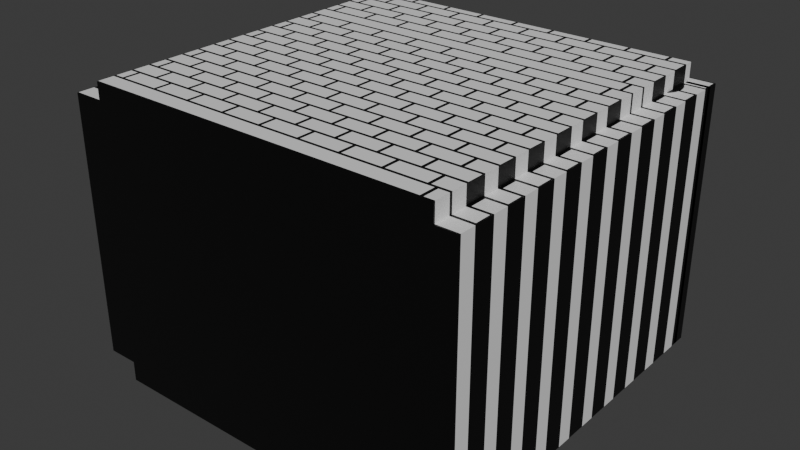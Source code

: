 # Source: room.blend  (saved by Blender 4.1.24; exported with 4.5.12 LTS)
import bpy
from mathutils import Matrix  # noqa: F401  (used for matrix-valued properties, if any)

bpy.ops.wm.read_factory_settings(use_empty=True)
scene = bpy.context.scene
scene.name = 'Scene'

# ---- collections
col_collection = bpy.data.collections.new('Collection'); scene.collection.children.link(col_collection)

# ---- materials (node trees are filled in below, after node groups)
mat_material_001 = bpy.data.materials.new('Material.001')
mat_material_001.use_transparent_shadow = False
mat_material_002 = bpy.data.materials.new('Material.002')
mat_material_002.use_transparent_shadow = False

# ---- material node trees
mat_material_001.use_nodes = True; mat_material_001.node_tree.nodes.clear()
_N = mat_material_001.node_tree.nodes; _L = mat_material_001.node_tree.links
n0 = _N.new('ShaderNodeBsdfPrincipled'); n0.name = 'Principled BSDF'; n0.location = (10, 300)
n1 = _N.new('ShaderNodeOutputMaterial'); n1.name = 'Material Output'; n1.location = (300, 300)
n2 = _N.new('ShaderNodeTexBrick'); n2.name = 'Brick Texture'; n2.location = (-206, 283)
n2.squash_frequency = 14
n2.squash = 18.4
n2.inputs[7].default_value = -1.0
_L.new(n0.outputs[0], n1.inputs[0])
_L.new(n2.outputs[0], n0.inputs[0])
n1.is_active_output = True
mat_material_002.use_nodes = True; mat_material_002.node_tree.nodes.clear()
_N = mat_material_002.node_tree.nodes; _L = mat_material_002.node_tree.links
n0 = _N.new('ShaderNodeBsdfPrincipled'); n0.name = 'Principled BSDF'; n0.location = (10, 300)
n0.inputs[0].default_value = (0.0, 0.0, 0.0, 1.0)
n1 = _N.new('ShaderNodeOutputMaterial'); n1.name = 'Material Output'; n1.location = (300, 300)
_L.new(n0.outputs[0], n1.inputs[0])
n1.is_active_output = True

# ---- world
world_world = bpy.data.worlds.new('World'); scene.world = world_world
world_world.use_nodes = True; world_world.node_tree.nodes.clear()
_N = world_world.node_tree.nodes; _L = world_world.node_tree.links
n0 = _N.new('ShaderNodeOutputWorld'); n0.name = 'World Output'; n0.location = (300, 300)
n1 = _N.new('ShaderNodeBackground'); n1.name = 'Background'; n1.location = (10, 300)
n1.inputs[0].default_value = (0.05088, 0.05088, 0.05088, 1.0)
_L.new(n1.outputs[0], n0.inputs[0])
n0.is_active_output = True
world_world.color = (0.05088, 0.05088, 0.05088)
world_world.use_sun_shadow = False
world_world.sun_shadow_jitter_overblur = 0.0

# ---- meshes
me_cube_001 = bpy.data.meshes.new('Cube.001')
me_cube_001.from_pydata([(-0.9798, -10.41, -8.378), (-0.9798, -10.41, 8.378), (-0.9798, 10.41, -8.378), (-0.9798, 10.41, 8.378), (0.9798, -10.41, -8.378), (0.9798, -10.41, 8.378), (0.9798, 10.41, -8.378), (0.9798, 10.41, 8.378), (-0.9798, -12.26, -8.378), (-0.9798, -12.26, 8.378), (0.9798, -12.26, 8.378), (0.9798, -12.26, -8.378), (23.73, -10.41, 8.378), (23.73, -10.41, -8.378), (23.73, -12.26, 8.378), (23.73, -12.26, -8.378), (0.9798, -12.26, -9.672), (0.9798, -10.41, -9.672), (23.73, -12.26, -9.672), (23.73, -10.41, -9.672), (23.73, 10.67, -8.378), (0.9798, 10.67, -8.378), (23.73, 10.67, -9.672), (0.9798, 10.67, -9.672), (25.1, -10.41, 8.378), (25.1, -10.41, -8.378), (25.1, -12.26, 8.378), (25.1, -12.26, -8.378), (23.73, 10.7, 8.378), (23.73, 10.7, -8.378), (25.1, 10.7, 8.378), (25.1, 10.7, -8.378), (-0.9798, 11.36, 8.378), (-0.9798, 11.36, -8.378), (0.9798, 11.36, -8.378), (0.9798, 11.36, 8.378), (25.1, 10.41, 8.378), (25.1, 10.41, -8.378), (25.1, 11.36, 8.378), (25.1, 11.36, -8.378), (0.9798, -12.26, 9.48), (0.9798, -10.41, 9.48), (23.73, -12.26, 9.48), (23.73, -10.41, 9.48), (0.9798, 10.83, 8.378), (23.73, 10.83, 8.378), (0.9798, 10.83, 9.48), (23.73, 10.83, 9.48)], [], [(0, 1, 3, 2), (6, 2, 33, 34), (6, 7, 5, 4), (5, 1, 9, 10), (2, 6, 4, 0), (7, 3, 1, 5), (11, 10, 9, 8), (10, 11, 15, 14), (1, 0, 8, 9), (0, 4, 11, 8), (12, 14, 26, 24), (4, 5, 12, 13), (15, 11, 16, 18), (5, 10, 40, 41), (16, 17, 19, 18), (11, 4, 17, 16), (13, 19, 22, 20), (13, 15, 18, 19), (21, 20, 22, 23), (19, 17, 23, 22), (4, 13, 20, 21), (17, 4, 21, 23), (25, 24, 26, 27), (24, 25, 31, 30), (15, 13, 25, 27), (14, 15, 27, 26), (29, 28, 30, 31), (13, 12, 28, 29), (12, 24, 30, 28), (25, 13, 29, 31), (33, 32, 35, 34), (3, 7, 35, 32), (2, 3, 32, 33), (35, 7, 36, 38), (36, 37, 39, 38), (6, 34, 39, 37), (34, 35, 38, 39), (7, 6, 37, 36), (41, 40, 42, 43), (12, 5, 44, 45), (14, 12, 43, 42), (10, 14, 42, 40), (45, 44, 46, 47), (5, 41, 46, 44), (41, 43, 47, 46), (43, 12, 45, 47)])
_uv = me_cube_001.uv_layers.new(name='UVMap')
_uv.uv.foreach_set('vector', [0.375, 0.0, 0.625, 0.0, 0.625, 0.25, 0.375, 0.25, 0.375, 0.5, 0.125, 0.5, 0.125, 0.5, 0.375, 0.5, 0.375, 0.5, 0.625, 0.5, 0.625, 0.75, 0.375, 0.75, 0.625, 0.75, 0.875, 0.75, 0.875, 0.75, 0.625, 0.75, 0.125, 0.5, 0.375, 0.5, 0.375, 0.75, 0.125, 0.75, 0.625, 0.5, 0.875, 0.5, 0.875, 0.75, 0.625, 0.75, 0.375, 0.75, 0.625, 0.75, 0.625, 1.0, 0.375, 1.0, 0.625, 0.75, 0.375, 0.75, 0.375, 0.75, 0.625, 0.75, 0.625, 0.0, 0.375, 0.0, 0.375, 0.0, 0.625, 0.0, 0.125, 0.75, 0.375, 0.75, 0.375, 0.75, 0.125, 0.75, 0.625, 0.75, 0.625, 0.75, 0.625, 0.75, 0.625, 0.75, 0.375, 0.75, 0.625, 0.75, 0.625, 0.75, 0.375, 0.75, 0.375, 0.75, 0.375, 0.75, 0.375, 0.75, 0.375, 0.75, 0.625, 0.75, 0.625, 0.75, 0.625, 0.75, 0.625, 0.75, 0.375, 0.75, 0.375, 0.75, 0.375, 0.75, 0.375, 0.75, 0.375, 0.75, 0.375, 0.75, 0.375, 0.75, 0.375, 0.75, 0.375, 0.75, 0.375, 0.75, 0.375, 0.75, 0.375, 0.75, 0.375, 0.75, 0.375, 0.75, 0.375, 0.75, 0.375, 0.75, 0.375, 0.75, 0.375, 0.75, 0.375, 0.75, 0.375, 0.75, 0.375, 0.75, 0.375, 0.75, 0.375, 0.75, 0.375, 0.75, 0.375, 0.75, 0.375, 0.75, 0.375, 0.75, 0.375, 0.75, 0.375, 0.75, 0.375, 0.75, 0.375, 0.75, 0.375, 0.75, 0.375, 0.75, 0.625, 0.75, 0.625, 0.75, 0.375, 0.75, 0.625, 0.75, 0.375, 0.75, 0.375, 0.75, 0.625, 0.75, 0.375, 0.75, 0.375, 0.75, 0.375, 0.75, 0.375, 0.75, 0.625, 0.75, 0.375, 0.75, 0.375, 0.75, 0.625, 0.75, 0.375, 0.75, 0.625, 0.75, 0.625, 0.75, 0.375, 0.75, 0.375, 0.75, 0.625, 0.75, 0.625, 0.75, 0.375, 0.75, 0.625, 0.75, 0.625, 0.75, 0.625, 0.75, 0.625, 0.75, 0.375, 0.75, 0.375, 0.75, 0.375, 0.75, 0.375, 0.75, 0.375, 0.25, 0.625, 0.25, 0.625, 0.5, 0.375, 0.5, 0.875, 0.5, 0.625, 0.5, 0.625, 0.5, 0.875, 0.5, 0.375, 0.25, 0.625, 0.25, 0.625, 0.25, 0.375, 0.25, 0.625, 0.5, 0.625, 0.5, 0.625, 0.5, 0.625, 0.5, 0.625, 0.5, 0.375, 0.5, 0.375, 0.5, 0.625, 0.5, 0.375, 0.5, 0.375, 0.5, 0.375, 0.5, 0.375, 0.5, 0.375, 0.5, 0.625, 0.5, 0.625, 0.5, 0.375, 0.5, 0.625, 0.5, 0.375, 0.5, 0.375, 0.5, 0.625, 0.5, 0.625, 0.75, 0.625, 0.75, 0.625, 0.75, 0.625, 0.75, 0.625, 0.75, 0.625, 0.75, 0.625, 0.75, 0.625, 0.75, 0.625, 0.75, 0.625, 0.75, 0.625, 0.75, 0.625, 0.75, 0.625, 0.75, 0.625, 0.75, 0.625, 0.75, 0.625, 0.75, 0.625, 0.75, 0.625, 0.75, 0.625, 0.75, 0.625, 0.75, 0.625, 0.75, 0.625, 0.75, 0.625, 0.75, 0.625, 0.75, 0.625, 0.75, 0.625, 0.75, 0.625, 0.75, 0.625, 0.75, 0.625, 0.75, 0.625, 0.75, 0.625, 0.75, 0.625, 0.75])
me_cube_001.materials.append(mat_material_001)
me_cube_001.update()
me_cylinder_002 = bpy.data.meshes.new('Cylinder.002')
me_cylinder_002.from_pydata([(0.0, 1.0, -1.0), (0.0, 1.0, 15.12), (0.1951, 0.9808, -1.0), (0.1951, 0.9808, 15.12), (0.3827, 0.9239, -1.0), (0.3827, 0.9239, 15.12), (0.5556, 0.8315, -1.0), (0.5556, 0.8315, 15.12), (0.7071, 0.7071, -1.0), (0.7071, 0.7071, 15.12), (0.8315, 0.5556, -1.0), (0.8315, 0.5556, 15.12), (0.9239, 0.3827, -1.0), (0.9239, 0.3827, 15.12), (0.9808, 0.1951, -1.0), (0.9808, 0.1951, 15.12), (1.0, 0.0, -1.0), (1.0, 0.0, 15.12), (0.9808, -0.1951, -1.0), (0.9808, -0.1951, 15.12), (0.9239, -0.3827, -1.0), (0.9239, -0.3827, 15.12), (0.8315, -0.5556, -1.0), (0.8315, -0.5556, 15.12), (0.7071, -0.7071, -1.0), (0.7071, -0.7071, 15.12), (0.5556, -0.8315, -1.0), (0.5556, -0.8315, 15.12), (0.3827, -0.9239, -1.0), (0.3827, -0.9239, 15.12), (0.1951, -0.9808, -1.0), (0.1951, -0.9808, 15.12), (0.0, -1.0, -1.0), (0.0, -1.0, 15.12), (-0.1951, -0.9808, -1.0), (-0.1951, -0.9808, 15.12), (-0.3827, -0.9239, -1.0), (-0.3827, -0.9239, 15.12), (-0.5556, -0.8315, -1.0), (-0.5556, -0.8315, 15.12), (-0.7071, -0.7071, -1.0), (-0.7071, -0.7071, 15.12), (-0.8315, -0.5556, -1.0), (-0.8315, -0.5556, 15.12), (-0.9239, -0.3827, -1.0), (-0.9239, -0.3827, 15.12), (-0.9808, -0.1951, -1.0), (-0.9808, -0.1951, 15.12), (-1.0, 0.0, -1.0), (-1.0, 0.0, 15.12), (-0.9808, 0.1951, -1.0), (-0.9808, 0.1951, 15.12), (-0.9239, 0.3827, -1.0), (-0.9239, 0.3827, 15.12), (-0.8315, 0.5556, -1.0), (-0.8315, 0.5556, 15.12), (-0.7071, 0.7071, -1.0), (-0.7071, 0.7071, 15.12), (-0.5556, 0.8315, -1.0), (-0.5556, 0.8315, 15.12), (-0.3827, 0.9239, -1.0), (-0.3827, 0.9239, 15.12), (-0.1951, 0.9808, -1.0), (-0.1951, 0.9808, 15.12), (-7.42e-09, 1.158, -1.249), (0.226, 1.136, -1.249), (0.4433, 1.07, -1.249), (0.6436, 0.9631, -1.249), (0.8191, 0.8191, -1.249), (0.9631, 0.6436, -1.249), (1.07, 0.4433, -1.249), (1.136, 0.226, -1.249), (1.158, -2.36e-09, -1.249), (1.136, -0.226, -1.249), (1.07, -0.4433, -1.249), (0.9631, -0.6436, -1.249), (0.8191, -0.8191, -1.249), (0.6436, -0.9631, -1.249), (0.4433, -1.07, -1.249), (0.226, -1.136, -1.249), (-7.42e-09, -1.158, -1.249), (-0.226, -1.136, -1.249), (-0.4433, -1.07, -1.249), (-0.6436, -0.9631, -1.249), (-0.8191, -0.8191, -1.249), (-0.9631, -0.6436, -1.249), (-1.07, -0.4433, -1.249), (-1.136, -0.226, -1.249), (-1.158, -2.36e-09, -1.249), (-1.136, 0.226, -1.249), (-1.07, 0.4433, -1.249), (-0.9631, 0.6436, -1.249), (-0.8191, 0.8191, -1.249), (-0.6436, 0.9631, -1.249), (-0.4433, 1.07, -1.249), (-0.226, 1.136, -1.249), (0.2499, 1.257, 15.56), (-1.064e-07, 1.281, 15.56), (0.4903, 1.184, 15.56), (0.7118, 1.065, 15.56), (0.9059, 0.9059, 15.56), (1.065, 0.7118, 15.56), (1.184, 0.4903, 15.56), (1.257, 0.2499, 15.56), (1.281, -1.341e-07, 15.56), (1.257, -0.2499, 15.56), (1.184, -0.4903, 15.56), (1.065, -0.7118, 15.56), (0.9059, -0.9059, 15.56), (0.7118, -1.065, 15.56), (0.4903, -1.184, 15.56), (0.2499, -1.257, 15.56), (-1.064e-07, -1.281, 15.56), (-0.2499, -1.257, 15.56), (-0.4903, -1.184, 15.56), (-0.7118, -1.065, 15.56), (-0.9059, -0.9059, 15.56), (-1.065, -0.7118, 15.56), (-1.184, -0.4903, 15.56), (-1.257, -0.2499, 15.56), (-1.281, -1.341e-07, 15.56), (-1.257, 0.2499, 15.56), (-1.184, 0.4903, 15.56), (-1.065, 0.7118, 15.56), (-0.9059, 0.9059, 15.56), (-0.7118, 1.065, 15.56), (-0.4903, 1.184, 15.56), (-0.2499, 1.257, 15.56), (20.03, -17.52, -1.0), (20.03, -17.52, 15.12), (20.22, -17.54, -1.0), (20.22, -17.54, 15.12), (20.41, -17.6, -1.0), (20.41, -17.6, 15.12), (20.58, -17.69, -1.0), (20.58, -17.69, 15.12), (20.73, -17.81, -1.0), (20.73, -17.81, 15.12), (20.86, -17.97, -1.0), (20.86, -17.97, 15.12), (20.95, -18.14, -1.0), (20.95, -18.14, 15.12), (21.01, -18.33, -1.0), (21.01, -18.33, 15.12), (21.03, -18.52, -1.0), (21.03, -18.52, 15.12), (21.01, -18.72, -1.0), (21.01, -18.72, 15.12), (20.95, -18.9, -1.0), (20.95, -18.9, 15.12), (20.86, -19.08, -1.0), (20.86, -19.08, 15.12), (20.73, -19.23, -1.0), (20.73, -19.23, 15.12), (20.58, -19.35, -1.0), (20.58, -19.35, 15.12), (20.41, -19.45, -1.0), (20.41, -19.45, 15.12), (20.22, -19.5, -1.0), (20.22, -19.5, 15.12), (20.03, -19.52, -1.0), (20.03, -19.52, 15.12), (19.83, -19.5, -1.0), (19.83, -19.5, 15.12), (19.64, -19.45, -1.0), (19.64, -19.45, 15.12), (19.47, -19.35, -1.0), (19.47, -19.35, 15.12), (19.32, -19.23, -1.0), (19.32, -19.23, 15.12), (19.19, -19.08, -1.0), (19.19, -19.08, 15.12), (19.1, -18.9, -1.0), (19.1, -18.9, 15.12), (19.05, -18.72, -1.0), (19.05, -18.72, 15.12), (19.03, -18.52, -1.0), (19.03, -18.52, 15.12), (19.05, -18.33, -1.0), (19.05, -18.33, 15.12), (19.1, -18.14, -1.0), (19.1, -18.14, 15.12), (19.19, -17.97, -1.0), (19.19, -17.97, 15.12), (19.32, -17.81, -1.0), (19.32, -17.81, 15.12), (19.47, -17.69, -1.0), (19.47, -17.69, 15.12), (19.64, -17.6, -1.0), (19.64, -17.6, 15.12), (19.83, -17.54, -1.0), (19.83, -17.54, 15.12), (20.03, -17.36, -1.249), (20.25, -17.39, -1.249), (20.47, -17.45, -1.249), (20.67, -17.56, -1.249), (20.85, -17.7, -1.249), (20.99, -17.88, -1.249), (21.1, -18.08, -1.249), (21.16, -18.3, -1.249), (21.18, -18.52, -1.249), (21.16, -18.75, -1.249), (21.1, -18.96, -1.249), (20.99, -19.17, -1.249), (20.85, -19.34, -1.249), (20.67, -19.48, -1.249), (20.47, -19.59, -1.249), (20.25, -19.66, -1.249), (20.03, -19.68, -1.249), (19.8, -19.66, -1.249), (19.58, -19.59, -1.249), (19.38, -19.48, -1.249), (19.21, -19.34, -1.249), (19.06, -19.17, -1.249), (18.96, -18.96, -1.249), (18.89, -18.75, -1.249), (18.87, -18.52, -1.249), (18.89, -18.3, -1.249), (18.96, -18.08, -1.249), (19.06, -17.88, -1.249), (19.21, -17.7, -1.249), (19.38, -17.56, -1.249), (19.58, -17.45, -1.249), (19.8, -17.39, -1.249), (20.28, -17.27, 15.56), (20.03, -17.24, 15.56), (20.52, -17.34, 15.56), (20.74, -17.46, 15.56), (20.93, -17.62, 15.56), (21.09, -17.81, 15.56), (21.21, -18.03, 15.56), (21.28, -18.27, 15.56), (21.31, -18.52, 15.56), (21.28, -18.77, 15.56), (21.21, -19.01, 15.56), (21.09, -19.23, 15.56), (20.93, -19.43, 15.56), (20.74, -19.59, 15.56), (20.52, -19.71, 15.56), (20.28, -19.78, 15.56), (20.03, -19.8, 15.56), (19.78, -19.78, 15.56), (19.54, -19.71, 15.56), (19.31, -19.59, 15.56), (19.12, -19.43, 15.56), (18.96, -19.23, 15.56), (18.84, -19.01, 15.56), (18.77, -18.77, 15.56), (18.75, -18.52, 15.56), (18.77, -18.27, 15.56), (18.84, -18.03, 15.56), (18.96, -17.81, 15.56), (19.12, -17.62, 15.56), (19.31, -17.46, 15.56), (19.54, -17.34, 15.56), (19.78, -17.27, 15.56), (0.0, -17.52, -1.0), (0.0, -17.52, 15.12), (0.1951, -17.54, -1.0), (0.1951, -17.54, 15.12), (0.3827, -17.6, -1.0), (0.3827, -17.6, 15.12), (0.5556, -17.69, -1.0), (0.5556, -17.69, 15.12), (0.7071, -17.81, -1.0), (0.7071, -17.81, 15.12), (0.8315, -17.97, -1.0), (0.8315, -17.97, 15.12), (0.9239, -18.14, -1.0), (0.9239, -18.14, 15.12), (0.9808, -18.33, -1.0), (0.9808, -18.33, 15.12), (1.0, -18.52, -1.0), (1.0, -18.52, 15.12), (0.9808, -18.72, -1.0), (0.9808, -18.72, 15.12), (0.9239, -18.9, -1.0), (0.9239, -18.9, 15.12), (0.8315, -19.08, -1.0), (0.8315, -19.08, 15.12), (0.7071, -19.23, -1.0), (0.7071, -19.23, 15.12), (0.5556, -19.35, -1.0), (0.5556, -19.35, 15.12), (0.3827, -19.45, -1.0), (0.3827, -19.45, 15.12), (0.1951, -19.5, -1.0), (0.1951, -19.5, 15.12), (0.0, -19.52, -1.0), (0.0, -19.52, 15.12), (-0.1951, -19.5, -1.0), (-0.1951, -19.5, 15.12), (-0.3827, -19.45, -1.0), (-0.3827, -19.45, 15.12), (-0.5556, -19.35, -1.0), (-0.5556, -19.35, 15.12), (-0.7071, -19.23, -1.0), (-0.7071, -19.23, 15.12), (-0.8315, -19.08, -1.0), (-0.8315, -19.08, 15.12), (-0.9239, -18.9, -1.0), (-0.9239, -18.9, 15.12), (-0.9808, -18.72, -1.0), (-0.9808, -18.72, 15.12), (-1.0, -18.52, -1.0), (-1.0, -18.52, 15.12), (-0.9808, -18.33, -1.0), (-0.9808, -18.33, 15.12), (-0.9239, -18.14, -1.0), (-0.9239, -18.14, 15.12), (-0.8315, -17.97, -1.0), (-0.8315, -17.97, 15.12), (-0.7071, -17.81, -1.0), (-0.7071, -17.81, 15.12), (-0.5556, -17.69, -1.0), (-0.5556, -17.69, 15.12), (-0.3827, -17.6, -1.0), (-0.3827, -17.6, 15.12), (-0.1951, -17.54, -1.0), (-0.1951, -17.54, 15.12), (-7.42e-09, -17.36, -1.249), (0.226, -17.39, -1.249), (0.4433, -17.45, -1.249), (0.6436, -17.56, -1.249), (0.8191, -17.7, -1.249), (0.9631, -17.88, -1.249), (1.07, -18.08, -1.249), (1.136, -18.3, -1.249), (1.158, -18.52, -1.249), (1.136, -18.75, -1.249), (1.07, -18.96, -1.249), (0.9631, -19.17, -1.249), (0.8191, -19.34, -1.249), (0.6436, -19.48, -1.249), (0.4433, -19.59, -1.249), (0.226, -19.66, -1.249), (-7.42e-09, -19.68, -1.249), (-0.226, -19.66, -1.249), (-0.4433, -19.59, -1.249), (-0.6436, -19.48, -1.249), (-0.8191, -19.34, -1.249), (-0.9631, -19.17, -1.249), (-1.07, -18.96, -1.249), (-1.136, -18.75, -1.249), (-1.158, -18.52, -1.249), (-1.136, -18.3, -1.249), (-1.07, -18.08, -1.249), (-0.9631, -17.88, -1.249), (-0.8191, -17.7, -1.249), (-0.6436, -17.56, -1.249), (-0.4433, -17.45, -1.249), (-0.226, -17.39, -1.249), (0.2499, -17.27, 15.56), (-1.064e-07, -17.24, 15.56), (0.4903, -17.34, 15.56), (0.7118, -17.46, 15.56), (0.9059, -17.62, 15.56), (1.065, -17.81, 15.56), (1.184, -18.03, 15.56), (1.257, -18.27, 15.56), (1.281, -18.52, 15.56), (1.257, -18.77, 15.56), (1.184, -19.01, 15.56), (1.065, -19.23, 15.56), (0.9059, -19.43, 15.56), (0.7118, -19.59, 15.56), (0.4903, -19.71, 15.56), (0.2499, -19.78, 15.56), (-1.064e-07, -19.8, 15.56), (-0.2499, -19.78, 15.56), (-0.4903, -19.71, 15.56), (-0.7118, -19.59, 15.56), (-0.9059, -19.43, 15.56), (-1.065, -19.23, 15.56), (-1.184, -19.01, 15.56), (-1.257, -18.77, 15.56), (-1.281, -18.52, 15.56), (-1.257, -18.27, 15.56), (-1.184, -18.03, 15.56), (-1.065, -17.81, 15.56), (-0.9059, -17.62, 15.56), (-0.7118, -17.46, 15.56), (-0.4903, -17.34, 15.56), (-0.2499, -17.27, 15.56), (20.59, 0.5705, -1.0), (20.59, 0.5705, 15.12), (20.78, 0.5512, -1.0), (20.78, 0.5512, 15.12), (20.97, 0.4943, -1.0), (20.97, 0.4943, 15.12), (21.14, 0.4019, -1.0), (21.14, 0.4019, 15.12), (21.29, 0.2776, -1.0), (21.29, 0.2776, 15.12), (21.42, 0.126, -1.0), (21.42, 0.126, 15.12), (21.51, -0.04685, -1.0), (21.51, -0.04685, 15.12), (21.57, -0.2344, -1.0), (21.57, -0.2344, 15.12), (21.59, -0.4295, -1.0), (21.59, -0.4295, 15.12), (21.57, -0.6246, -1.0), (21.57, -0.6246, 15.12), (21.51, -0.8122, -1.0), (21.51, -0.8122, 15.12), (21.42, -0.9851, -1.0), (21.42, -0.9851, 15.12), (21.29, -1.137, -1.0), (21.29, -1.137, 15.12), (21.14, -1.261, -1.0), (21.14, -1.261, 15.12), (20.97, -1.353, -1.0), (20.97, -1.353, 15.12), (20.78, -1.41, -1.0), (20.78, -1.41, 15.12), (20.59, -1.43, -1.0), (20.59, -1.43, 15.12), (20.39, -1.41, -1.0), (20.39, -1.41, 15.12), (20.2, -1.353, -1.0), (20.2, -1.353, 15.12), (20.03, -1.261, -1.0), (20.03, -1.261, 15.12), (19.88, -1.137, -1.0), (19.88, -1.137, 15.12), (19.75, -0.9851, -1.0), (19.75, -0.9851, 15.12), (19.66, -0.8122, -1.0), (19.66, -0.8122, 15.12), (19.61, -0.6246, -1.0), (19.61, -0.6246, 15.12), (19.59, -0.4295, -1.0), (19.59, -0.4295, 15.12), (19.61, -0.2344, -1.0), (19.61, -0.2344, 15.12), (19.66, -0.04685, -1.0), (19.66, -0.04685, 15.12), (19.75, 0.126, -1.0), (19.75, 0.126, 15.12), (19.88, 0.2776, -1.0), (19.88, 0.2776, 15.12), (20.03, 0.4019, -1.0), (20.03, 0.4019, 15.12), (20.2, 0.4943, -1.0), (20.2, 0.4943, 15.12), (20.39, 0.5512, -1.0), (20.39, 0.5512, 15.12), (20.59, 0.7288, -1.249), (20.81, 0.7066, -1.249), (21.03, 0.6406, -1.249), (21.23, 0.5336, -1.249), (21.41, 0.3895, -1.249), (21.55, 0.214, -1.249), (21.66, 0.01375, -1.249), (21.72, -0.2036, -1.249), (21.74, -0.4295, -1.249), (21.72, -0.6555, -1.249), (21.66, -0.8728, -1.249), (21.55, -1.073, -1.249), (21.41, -1.249, -1.249), (21.23, -1.393, -1.249), (21.03, -1.5, -1.249), (20.81, -1.566, -1.249), (20.59, -1.588, -1.249), (20.36, -1.566, -1.249), (20.14, -1.5, -1.249), (19.94, -1.393, -1.249), (19.77, -1.249, -1.249), (19.62, -1.073, -1.249), (19.52, -0.8728, -1.249), (19.45, -0.6555, -1.249), (19.43, -0.4295, -1.249), (19.45, -0.2036, -1.249), (19.52, 0.01375, -1.249), (19.62, 0.214, -1.249), (19.77, 0.3895, -1.249), (19.94, 0.5336, -1.249), (20.14, 0.6406, -1.249), (20.36, 0.7066, -1.249), (20.84, 0.827, 15.56), (20.59, 0.8517, 15.56), (21.08, 0.7541, 15.56), (21.3, 0.6357, 15.56), (21.49, 0.4764, 15.56), (21.65, 0.2823, 15.56), (21.77, 0.06076, 15.56), (21.84, -0.1796, 15.56), (21.87, -0.4295, 15.56), (21.84, -0.6795, 15.56), (21.77, -0.9198, 15.56), (21.65, -1.141, 15.56), (21.49, -1.335, 15.56), (21.3, -1.495, 15.56), (21.08, -1.613, 15.56), (20.84, -1.686, 15.56), (20.59, -1.711, 15.56), (20.34, -1.686, 15.56), (20.1, -1.613, 15.56), (19.87, -1.495, 15.56), (19.68, -1.335, 15.56), (19.52, -1.141, 15.56), (19.4, -0.9198, 15.56), (19.33, -0.6795, 15.56), (19.31, -0.4295, 15.56), (19.33, -0.1796, 15.56), (19.4, 0.06076, 15.56), (19.52, 0.2823, 15.56), (19.68, 0.4764, 15.56), (19.87, 0.6357, 15.56), (20.1, 0.7541, 15.56), (20.34, 0.827, 15.56)], [], [(0, 1, 3, 2), (2, 3, 5, 4), (4, 5, 7, 6), (6, 7, 9, 8), (8, 9, 11, 10), (10, 11, 13, 12), (12, 13, 15, 14), (14, 15, 17, 16), (16, 17, 19, 18), (18, 19, 21, 20), (20, 21, 23, 22), (22, 23, 25, 24), (24, 25, 27, 26), (26, 27, 29, 28), (28, 29, 31, 30), (30, 31, 33, 32), (32, 33, 35, 34), (34, 35, 37, 36), (36, 37, 39, 38), (38, 39, 41, 40), (40, 41, 43, 42), (42, 43, 45, 44), (44, 45, 47, 46), (46, 47, 49, 48), (48, 49, 51, 50), (50, 51, 53, 52), (52, 53, 55, 54), (54, 55, 57, 56), (56, 57, 59, 58), (58, 59, 61, 60), (47, 45, 118, 119), (60, 61, 63, 62), (62, 63, 1, 0), (22, 24, 76, 75), (64, 65, 66, 67, 68, 69, 70, 71, 72, 73, 74, 75, 76, 77, 78, 79, 80, 81, 82, 83, 84, 85, 86, 87, 88, 89, 90, 91, 92, 93, 94, 95), (40, 42, 85, 84), (58, 60, 94, 93), (14, 16, 72, 71), (32, 34, 81, 80), (50, 52, 90, 89), (6, 8, 68, 67), (24, 26, 77, 76), (42, 44, 86, 85), (60, 62, 95, 94), (16, 18, 73, 72), (34, 36, 82, 81), (52, 54, 91, 90), (8, 10, 69, 68), (26, 28, 78, 77), (44, 46, 87, 86), (0, 2, 65, 64), (62, 0, 64, 95), (18, 20, 74, 73), (36, 38, 83, 82), (54, 56, 92, 91), (10, 12, 70, 69), (28, 30, 79, 78), (46, 48, 88, 87), (2, 4, 66, 65), (20, 22, 75, 74), (38, 40, 84, 83), (56, 58, 93, 92), (12, 14, 71, 70), (30, 32, 80, 79), (48, 50, 89, 88), (4, 6, 67, 66), (96, 97, 127, 126, 125, 124, 123, 122, 121, 120, 119, 118, 117, 116, 115, 114, 113, 112, 111, 110, 109, 108, 107, 106, 105, 104, 103, 102, 101, 100, 99, 98), (3, 1, 97, 96), (1, 63, 127, 97), (21, 19, 105, 106), (39, 37, 114, 115), (57, 55, 123, 124), (13, 11, 101, 102), (31, 29, 110, 111), (49, 47, 119, 120), (5, 3, 96, 98), (23, 21, 106, 107), (41, 39, 115, 116), (59, 57, 124, 125), (15, 13, 102, 103), (33, 31, 111, 112), (51, 49, 120, 121), (7, 5, 98, 99), (25, 23, 107, 108), (43, 41, 116, 117), (61, 59, 125, 126), (17, 15, 103, 104), (35, 33, 112, 113), (53, 51, 121, 122), (9, 7, 99, 100), (27, 25, 108, 109), (45, 43, 117, 118), (63, 61, 126, 127), (19, 17, 104, 105), (37, 35, 113, 114), (55, 53, 122, 123), (11, 9, 100, 101), (29, 27, 109, 110), (128, 129, 131, 130), (130, 131, 133, 132), (132, 133, 135, 134), (134, 135, 137, 136), (136, 137, 139, 138), (138, 139, 141, 140), (140, 141, 143, 142), (142, 143, 145, 144), (144, 145, 147, 146), (146, 147, 149, 148), (148, 149, 151, 150), (150, 151, 153, 152), (152, 153, 155, 154), (154, 155, 157, 156), (156, 157, 159, 158), (158, 159, 161, 160), (160, 161, 163, 162), (162, 163, 165, 164), (164, 165, 167, 166), (166, 167, 169, 168), (168, 169, 171, 170), (170, 171, 173, 172), (172, 173, 175, 174), (174, 175, 177, 176), (176, 177, 179, 178), (178, 179, 181, 180), (180, 181, 183, 182), (182, 183, 185, 184), (184, 185, 187, 186), (186, 187, 189, 188), (175, 173, 246, 247), (188, 189, 191, 190), (190, 191, 129, 128), (150, 152, 204, 203), (192, 193, 194, 195, 196, 197, 198, 199, 200, 201, 202, 203, 204, 205, 206, 207, 208, 209, 210, 211, 212, 213, 214, 215, 216, 217, 218, 219, 220, 221, 222, 223), (168, 170, 213, 212), (186, 188, 222, 221), (142, 144, 200, 199), (160, 162, 209, 208), (178, 180, 218, 217), (134, 136, 196, 195), (152, 154, 205, 204), (170, 172, 214, 213), (188, 190, 223, 222), (144, 146, 201, 200), (162, 164, 210, 209), (180, 182, 219, 218), (136, 138, 197, 196), (154, 156, 206, 205), (172, 174, 215, 214), (128, 130, 193, 192), (190, 128, 192, 223), (146, 148, 202, 201), (164, 166, 211, 210), (182, 184, 220, 219), (138, 140, 198, 197), (156, 158, 207, 206), (174, 176, 216, 215), (130, 132, 194, 193), (148, 150, 203, 202), (166, 168, 212, 211), (184, 186, 221, 220), (140, 142, 199, 198), (158, 160, 208, 207), (176, 178, 217, 216), (132, 134, 195, 194), (224, 225, 255, 254, 253, 252, 251, 250, 249, 248, 247, 246, 245, 244, 243, 242, 241, 240, 239, 238, 237, 236, 235, 234, 233, 232, 231, 230, 229, 228, 227, 226), (131, 129, 225, 224), (129, 191, 255, 225), (149, 147, 233, 234), (167, 165, 242, 243), (185, 183, 251, 252), (141, 139, 229, 230), (159, 157, 238, 239), (177, 175, 247, 248), (133, 131, 224, 226), (151, 149, 234, 235), (169, 167, 243, 244), (187, 185, 252, 253), (143, 141, 230, 231), (161, 159, 239, 240), (179, 177, 248, 249), (135, 133, 226, 227), (153, 151, 235, 236), (171, 169, 244, 245), (189, 187, 253, 254), (145, 143, 231, 232), (163, 161, 240, 241), (181, 179, 249, 250), (137, 135, 227, 228), (155, 153, 236, 237), (173, 171, 245, 246), (191, 189, 254, 255), (147, 145, 232, 233), (165, 163, 241, 242), (183, 181, 250, 251), (139, 137, 228, 229), (157, 155, 237, 238), (256, 257, 259, 258), (258, 259, 261, 260), (260, 261, 263, 262), (262, 263, 265, 264), (264, 265, 267, 266), (266, 267, 269, 268), (268, 269, 271, 270), (270, 271, 273, 272), (272, 273, 275, 274), (274, 275, 277, 276), (276, 277, 279, 278), (278, 279, 281, 280), (280, 281, 283, 282), (282, 283, 285, 284), (284, 285, 287, 286), (286, 287, 289, 288), (288, 289, 291, 290), (290, 291, 293, 292), (292, 293, 295, 294), (294, 295, 297, 296), (296, 297, 299, 298), (298, 299, 301, 300), (300, 301, 303, 302), (302, 303, 305, 304), (304, 305, 307, 306), (306, 307, 309, 308), (308, 309, 311, 310), (310, 311, 313, 312), (312, 313, 315, 314), (314, 315, 317, 316), (303, 301, 374, 375), (316, 317, 319, 318), (318, 319, 257, 256), (278, 280, 332, 331), (320, 321, 322, 323, 324, 325, 326, 327, 328, 329, 330, 331, 332, 333, 334, 335, 336, 337, 338, 339, 340, 341, 342, 343, 344, 345, 346, 347, 348, 349, 350, 351), (296, 298, 341, 340), (314, 316, 350, 349), (270, 272, 328, 327), (288, 290, 337, 336), (306, 308, 346, 345), (262, 264, 324, 323), (280, 282, 333, 332), (298, 300, 342, 341), (316, 318, 351, 350), (272, 274, 329, 328), (290, 292, 338, 337), (308, 310, 347, 346), (264, 266, 325, 324), (282, 284, 334, 333), (300, 302, 343, 342), (256, 258, 321, 320), (318, 256, 320, 351), (274, 276, 330, 329), (292, 294, 339, 338), (310, 312, 348, 347), (266, 268, 326, 325), (284, 286, 335, 334), (302, 304, 344, 343), (258, 260, 322, 321), (276, 278, 331, 330), (294, 296, 340, 339), (312, 314, 349, 348), (268, 270, 327, 326), (286, 288, 336, 335), (304, 306, 345, 344), (260, 262, 323, 322), (352, 353, 383, 382, 381, 380, 379, 378, 377, 376, 375, 374, 373, 372, 371, 370, 369, 368, 367, 366, 365, 364, 363, 362, 361, 360, 359, 358, 357, 356, 355, 354), (259, 257, 353, 352), (257, 319, 383, 353), (277, 275, 361, 362), (295, 293, 370, 371), (313, 311, 379, 380), (269, 267, 357, 358), (287, 285, 366, 367), (305, 303, 375, 376), (261, 259, 352, 354), (279, 277, 362, 363), (297, 295, 371, 372), (315, 313, 380, 381), (271, 269, 358, 359), (289, 287, 367, 368), (307, 305, 376, 377), (263, 261, 354, 355), (281, 279, 363, 364), (299, 297, 372, 373), (317, 315, 381, 382), (273, 271, 359, 360), (291, 289, 368, 369), (309, 307, 377, 378), (265, 263, 355, 356), (283, 281, 364, 365), (301, 299, 373, 374), (319, 317, 382, 383), (275, 273, 360, 361), (293, 291, 369, 370), (311, 309, 378, 379), (267, 265, 356, 357), (285, 283, 365, 366), (384, 385, 387, 386), (386, 387, 389, 388), (388, 389, 391, 390), (390, 391, 393, 392), (392, 393, 395, 394), (394, 395, 397, 396), (396, 397, 399, 398), (398, 399, 401, 400), (400, 401, 403, 402), (402, 403, 405, 404), (404, 405, 407, 406), (406, 407, 409, 408), (408, 409, 411, 410), (410, 411, 413, 412), (412, 413, 415, 414), (414, 415, 417, 416), (416, 417, 419, 418), (418, 419, 421, 420), (420, 421, 423, 422), (422, 423, 425, 424), (424, 425, 427, 426), (426, 427, 429, 428), (428, 429, 431, 430), (430, 431, 433, 432), (432, 433, 435, 434), (434, 435, 437, 436), (436, 437, 439, 438), (438, 439, 441, 440), (440, 441, 443, 442), (442, 443, 445, 444), (431, 429, 502, 503), (444, 445, 447, 446), (446, 447, 385, 384), (406, 408, 460, 459), (448, 449, 450, 451, 452, 453, 454, 455, 456, 457, 458, 459, 460, 461, 462, 463, 464, 465, 466, 467, 468, 469, 470, 471, 472, 473, 474, 475, 476, 477, 478, 479), (424, 426, 469, 468), (442, 444, 478, 477), (398, 400, 456, 455), (416, 418, 465, 464), (434, 436, 474, 473), (390, 392, 452, 451), (408, 410, 461, 460), (426, 428, 470, 469), (444, 446, 479, 478), (400, 402, 457, 456), (418, 420, 466, 465), (436, 438, 475, 474), (392, 394, 453, 452), (410, 412, 462, 461), (428, 430, 471, 470), (384, 386, 449, 448), (446, 384, 448, 479), (402, 404, 458, 457), (420, 422, 467, 466), (438, 440, 476, 475), (394, 396, 454, 453), (412, 414, 463, 462), (430, 432, 472, 471), (386, 388, 450, 449), (404, 406, 459, 458), (422, 424, 468, 467), (440, 442, 477, 476), (396, 398, 455, 454), (414, 416, 464, 463), (432, 434, 473, 472), (388, 390, 451, 450), (480, 481, 511, 510, 509, 508, 507, 506, 505, 504, 503, 502, 501, 500, 499, 498, 497, 496, 495, 494, 493, 492, 491, 490, 489, 488, 487, 486, 485, 484, 483, 482), (387, 385, 481, 480), (385, 447, 511, 481), (405, 403, 489, 490), (423, 421, 498, 499), (441, 439, 507, 508), (397, 395, 485, 486), (415, 413, 494, 495), (433, 431, 503, 504), (389, 387, 480, 482), (407, 405, 490, 491), (425, 423, 499, 500), (443, 441, 508, 509), (399, 397, 486, 487), (417, 415, 495, 496), (435, 433, 504, 505), (391, 389, 482, 483), (409, 407, 491, 492), (427, 425, 500, 501), (445, 443, 509, 510), (401, 399, 487, 488), (419, 417, 496, 497), (437, 435, 505, 506), (393, 391, 483, 484), (411, 409, 492, 493), (429, 427, 501, 502), (447, 445, 510, 511), (403, 401, 488, 489), (421, 419, 497, 498), (439, 437, 506, 507), (395, 393, 484, 485), (413, 411, 493, 494)])
_uv = me_cylinder_002.uv_layers.new(name='UVMap')
_uv.uv.foreach_set('vector', [1.0, 0.5, 1.0, 1.0, 0.9688, 1.0, 0.9688, 0.5, 0.9688, 0.5, 0.9688, 1.0, 0.9375, 1.0, 0.9375, 0.5, 0.9375, 0.5, 0.9375, 1.0, 0.9062, 1.0, 0.9062, 0.5, 0.9062, 0.5, 0.9062, 1.0, 0.875, 1.0, 0.875, 0.5, 0.875, 0.5, 0.875, 1.0, 0.8438, 1.0, 0.8438, 0.5, 0.8438, 0.5, 0.8438, 1.0, 0.8125, 1.0, 0.8125, 0.5, 0.8125, 0.5, 0.8125, 1.0, 0.7812, 1.0, 0.7812, 0.5, 0.7812, 0.5, 0.7812, 1.0, 0.75, 1.0, 0.75, 0.5, 0.75, 0.5, 0.75, 1.0, 0.7188, 1.0, 0.7188, 0.5, 0.7188, 0.5, 0.7188, 1.0, 0.6875, 1.0, 0.6875, 0.5, 0.6875, 0.5, 0.6875, 1.0, 0.6562, 1.0, 0.6562, 0.5, 0.6562, 0.5, 0.6562, 1.0, 0.625, 1.0, 0.625, 0.5, 0.625, 0.5, 0.625, 1.0, 0.5938, 1.0, 0.5938, 0.5, 0.5938, 0.5, 0.5938, 1.0, 0.5625, 1.0, 0.5625, 0.5, 0.5625, 0.5, 0.5625, 1.0, 0.5312, 1.0, 0.5312, 0.5, 0.5312, 0.5, 0.5312, 1.0, 0.5, 1.0, 0.5, 0.5, 0.5, 0.5, 0.5, 1.0, 0.4688, 1.0, 0.4688, 0.5, 0.4688, 0.5, 0.4688, 1.0, 0.4375, 1.0, 0.4375, 0.5, 0.4375, 0.5, 0.4375, 1.0, 0.4062, 1.0, 0.4062, 0.5, 0.4062, 0.5, 0.4062, 1.0, 0.375, 1.0, 0.375, 0.5, 0.375, 0.5, 0.375, 1.0, 0.3438, 1.0, 0.3438, 0.5, 0.3438, 0.5, 0.3438, 1.0, 0.3125, 1.0, 0.3125, 0.5, 0.3125, 0.5, 0.3125, 1.0, 0.2812, 1.0, 0.2812, 0.5, 0.2812, 0.5, 0.2812, 1.0, 0.25, 1.0, 0.25, 0.5, 0.25, 0.5, 0.25, 1.0, 0.2188, 1.0, 0.2188, 0.5, 0.2188, 0.5, 0.2188, 1.0, 0.1875, 1.0, 0.1875, 0.5, 0.1875, 0.5, 0.1875, 1.0, 0.1562, 1.0, 0.1562, 0.5, 0.1562, 0.5, 0.1562, 1.0, 0.125, 1.0, 0.125, 0.5, 0.125, 0.5, 0.125, 1.0, 0.09375, 1.0, 0.09375, 0.5, 0.09375, 0.5, 0.09375, 1.0, 0.0625, 1.0, 0.0625, 0.5, 0.2812, 1.0, 0.3125, 1.0, 0.3125, 1.0, 0.2812, 1.0, 0.0625, 0.5, 0.0625, 1.0, 0.03125, 1.0, 0.03125, 0.5, 0.03125, 0.5, 0.03125, 1.0, 0.0, 1.0, 0.0, 0.5, 0.6562, 0.5, 0.625, 0.5, 0.625, 0.5, 0.6562, 0.5, 0.75, 0.49, 0.7968, 0.4854, 0.8418, 0.4717, 0.8833, 0.4496, 0.9197, 0.4197, 0.9496, 0.3833, 0.9717, 0.3418, 0.9854, 0.2968, 0.99, 0.25, 0.9854, 0.2032, 0.9717, 0.1582, 0.9496, 0.1167, 0.9197, 0.08029, 0.8833, 0.05045, 0.8418, 0.02827, 0.7968, 0.01461, 0.75, 0.01, 0.7032, 0.01461, 0.6582, 0.02827, 0.6167, 0.05045, 0.5803, 0.08029, 0.5504, 0.1167, 0.5283, 0.1582, 0.5146, 0.2032, 0.51, 0.25, 0.5146, 0.2968, 0.5283, 0.3418, 0.5504, 0.3833, 0.5803, 0.4197, 0.6167, 0.4496, 0.6582, 0.4717, 0.7032, 0.4854, 0.375, 0.5, 0.3438, 0.5, 0.3438, 0.5, 0.375, 0.5, 0.09375, 0.5, 0.0625, 0.5, 0.0625, 0.5, 0.09375, 0.5, 0.7812, 0.5, 0.75, 0.5, 0.75, 0.5, 0.7812, 0.5, 0.5, 0.5, 0.4688, 0.5, 0.4688, 0.5, 0.5, 0.5, 0.2188, 0.5, 0.1875, 0.5, 0.1875, 0.5, 0.2188, 0.5, 0.9062, 0.5, 0.875, 0.5, 0.875, 0.5, 0.9062, 0.5, 0.625, 0.5, 0.5938, 0.5, 0.5938, 0.5, 0.625, 0.5, 0.3438, 0.5, 0.3125, 0.5, 0.3125, 0.5, 0.3438, 0.5, 0.0625, 0.5, 0.03125, 0.5, 0.03125, 0.5, 0.0625, 0.5, 0.75, 0.5, 0.7188, 0.5, 0.7188, 0.5, 0.75, 0.5, 0.4688, 0.5, 0.4375, 0.5, 0.4375, 0.5, 0.4688, 0.5, 0.1875, 0.5, 0.1562, 0.5, 0.1562, 0.5, 0.1875, 0.5, 0.875, 0.5, 0.8438, 0.5, 0.8438, 0.5, 0.875, 0.5, 0.5938, 0.5, 0.5625, 0.5, 0.5625, 0.5, 0.5938, 0.5, 0.3125, 0.5, 0.2812, 0.5, 0.2812, 0.5, 0.3125, 0.5, 1.0, 0.5, 0.9688, 0.5, 0.9688, 0.5, 1.0, 0.5, 0.03125, 0.5, 0.0, 0.5, 0.0, 0.5, 0.03125, 0.5, 0.7188, 0.5, 0.6875, 0.5, 0.6875, 0.5, 0.7188, 0.5, 0.4375, 0.5, 0.4062, 0.5, 0.4062, 0.5, 0.4375, 0.5, 0.1562, 0.5, 0.125, 0.5, 0.125, 0.5, 0.1562, 0.5, 0.8438, 0.5, 0.8125, 0.5, 0.8125, 0.5, 0.8438, 0.5, 0.5625, 0.5, 0.5312, 0.5, 0.5312, 0.5, 0.5625, 0.5, 0.2812, 0.5, 0.25, 0.5, 0.25, 0.5, 0.2812, 0.5, 0.9688, 0.5, 0.9375, 0.5, 0.9375, 0.5, 0.9688, 0.5, 0.6875, 0.5, 0.6562, 0.5, 0.6562, 0.5, 0.6875, 0.5, 0.4062, 0.5, 0.375, 0.5, 0.375, 0.5, 0.4062, 0.5, 0.125, 0.5, 0.09375, 0.5, 0.09375, 0.5, 0.125, 0.5, 0.8125, 0.5, 0.7812, 0.5, 0.7812, 0.5, 0.8125, 0.5, 0.5312, 0.5, 0.5, 0.5, 0.5, 0.5, 0.5312, 0.5, 0.25, 0.5, 0.2188, 0.5, 0.2188, 0.5, 0.25, 0.5, 0.9375, 0.5, 0.9062, 0.5, 0.9062, 0.5, 0.9375, 0.5, 0.2968, 0.4854, 0.25, 0.49, 0.2032, 0.4854, 0.1582, 0.4717, 0.1167, 0.4496, 0.08029, 0.4197, 0.05045, 0.3833, 0.02827, 0.3418, 0.01461, 0.2968, 0.01, 0.25, 0.01461, 0.2032, 0.02827, 0.1582, 0.05045, 0.1167, 0.08029, 0.08029, 0.1167, 0.05045, 0.1582, 0.02827, 0.2032, 0.01461, 0.25, 0.01, 0.2968, 0.01461, 0.3418, 0.02827, 0.3833, 0.05045, 0.4197, 0.08029, 0.4496, 0.1167, 0.4717, 0.1582, 0.4854, 0.2032, 0.49, 0.25, 0.4854, 0.2968, 0.4717, 0.3418, 0.4496, 0.3833, 0.4197, 0.4197, 0.3833, 0.4496, 0.3418, 0.4717, 0.9688, 1.0, 1.0, 1.0, 1.0, 1.0, 0.9688, 1.0, 0.0, 1.0, 0.03125, 1.0, 0.03125, 1.0, 0.0, 1.0, 0.6875, 1.0, 0.7188, 1.0, 0.7188, 1.0, 0.6875, 1.0, 0.4062, 1.0, 0.4375, 1.0, 0.4375, 1.0, 0.4062, 1.0, 0.125, 1.0, 0.1562, 1.0, 0.1562, 1.0, 0.125, 1.0, 0.8125, 1.0, 0.8438, 1.0, 0.8438, 1.0, 0.8125, 1.0, 0.5312, 1.0, 0.5625, 1.0, 0.5625, 1.0, 0.5312, 1.0, 0.25, 1.0, 0.2812, 1.0, 0.2812, 1.0, 0.25, 1.0, 0.9375, 1.0, 0.9688, 1.0, 0.9688, 1.0, 0.9375, 1.0, 0.6562, 1.0, 0.6875, 1.0, 0.6875, 1.0, 0.6562, 1.0, 0.375, 1.0, 0.4062, 1.0, 0.4062, 1.0, 0.375, 1.0, 0.09375, 1.0, 0.125, 1.0, 0.125, 1.0, 0.09375, 1.0, 0.7812, 1.0, 0.8125, 1.0, 0.8125, 1.0, 0.7812, 1.0, 0.5, 1.0, 0.5312, 1.0, 0.5312, 1.0, 0.5, 1.0, 0.2188, 1.0, 0.25, 1.0, 0.25, 1.0, 0.2188, 1.0, 0.9062, 1.0, 0.9375, 1.0, 0.9375, 1.0, 0.9062, 1.0, 0.625, 1.0, 0.6562, 1.0, 0.6562, 1.0, 0.625, 1.0, 0.3438, 1.0, 0.375, 1.0, 0.375, 1.0, 0.3438, 1.0, 0.0625, 1.0, 0.09375, 1.0, 0.09375, 1.0, 0.0625, 1.0, 0.75, 1.0, 0.7812, 1.0, 0.7812, 1.0, 0.75, 1.0, 0.4688, 1.0, 0.5, 1.0, 0.5, 1.0, 0.4688, 1.0, 0.1875, 1.0, 0.2188, 1.0, 0.2188, 1.0, 0.1875, 1.0, 0.875, 1.0, 0.9062, 1.0, 0.9062, 1.0, 0.875, 1.0, 0.5938, 1.0, 0.625, 1.0, 0.625, 1.0, 0.5938, 1.0, 0.3125, 1.0, 0.3438, 1.0, 0.3438, 1.0, 0.3125, 1.0, 0.03125, 1.0, 0.0625, 1.0, 0.0625, 1.0, 0.03125, 1.0, 0.7188, 1.0, 0.75, 1.0, 0.75, 1.0, 0.7188, 1.0, 0.4375, 1.0, 0.4688, 1.0, 0.4688, 1.0, 0.4375, 1.0, 0.1562, 1.0, 0.1875, 1.0, 0.1875, 1.0, 0.1562, 1.0, 0.8438, 1.0, 0.875, 1.0, 0.875, 1.0, 0.8438, 1.0, 0.5625, 1.0, 0.5938, 1.0, 0.5938, 1.0, 0.5625, 1.0, 1.0, 0.5, 1.0, 1.0, 0.9688, 1.0, 0.9688, 0.5, 0.9688, 0.5, 0.9688, 1.0, 0.9375, 1.0, 0.9375, 0.5, 0.9375, 0.5, 0.9375, 1.0, 0.9062, 1.0, 0.9062, 0.5, 0.9062, 0.5, 0.9062, 1.0, 0.875, 1.0, 0.875, 0.5, 0.875, 0.5, 0.875, 1.0, 0.8438, 1.0, 0.8438, 0.5, 0.8438, 0.5, 0.8438, 1.0, 0.8125, 1.0, 0.8125, 0.5, 0.8125, 0.5, 0.8125, 1.0, 0.7812, 1.0, 0.7812, 0.5, 0.7812, 0.5, 0.7812, 1.0, 0.75, 1.0, 0.75, 0.5, 0.75, 0.5, 0.75, 1.0, 0.7188, 1.0, 0.7188, 0.5, 0.7188, 0.5, 0.7188, 1.0, 0.6875, 1.0, 0.6875, 0.5, 0.6875, 0.5, 0.6875, 1.0, 0.6562, 1.0, 0.6562, 0.5, 0.6562, 0.5, 0.6562, 1.0, 0.625, 1.0, 0.625, 0.5, 0.625, 0.5, 0.625, 1.0, 0.5938, 1.0, 0.5938, 0.5, 0.5938, 0.5, 0.5938, 1.0, 0.5625, 1.0, 0.5625, 0.5, 0.5625, 0.5, 0.5625, 1.0, 0.5312, 1.0, 0.5312, 0.5, 0.5312, 0.5, 0.5312, 1.0, 0.5, 1.0, 0.5, 0.5, 0.5, 0.5, 0.5, 1.0, 0.4688, 1.0, 0.4688, 0.5, 0.4688, 0.5, 0.4688, 1.0, 0.4375, 1.0, 0.4375, 0.5, 0.4375, 0.5, 0.4375, 1.0, 0.4062, 1.0, 0.4062, 0.5, 0.4062, 0.5, 0.4062, 1.0, 0.375, 1.0, 0.375, 0.5, 0.375, 0.5, 0.375, 1.0, 0.3438, 1.0, 0.3438, 0.5, 0.3438, 0.5, 0.3438, 1.0, 0.3125, 1.0, 0.3125, 0.5, 0.3125, 0.5, 0.3125, 1.0, 0.2812, 1.0, 0.2812, 0.5, 0.2812, 0.5, 0.2812, 1.0, 0.25, 1.0, 0.25, 0.5, 0.25, 0.5, 0.25, 1.0, 0.2188, 1.0, 0.2188, 0.5, 0.2188, 0.5, 0.2188, 1.0, 0.1875, 1.0, 0.1875, 0.5, 0.1875, 0.5, 0.1875, 1.0, 0.1562, 1.0, 0.1562, 0.5, 0.1562, 0.5, 0.1562, 1.0, 0.125, 1.0, 0.125, 0.5, 0.125, 0.5, 0.125, 1.0, 0.09375, 1.0, 0.09375, 0.5, 0.09375, 0.5, 0.09375, 1.0, 0.0625, 1.0, 0.0625, 0.5, 0.2812, 1.0, 0.3125, 1.0, 0.3125, 1.0, 0.2812, 1.0, 0.0625, 0.5, 0.0625, 1.0, 0.03125, 1.0, 0.03125, 0.5, 0.03125, 0.5, 0.03125, 1.0, 0.0, 1.0, 0.0, 0.5, 0.6562, 0.5, 0.625, 0.5, 0.625, 0.5, 0.6562, 0.5, 0.75, 0.49, 0.7968, 0.4854, 0.8418, 0.4717, 0.8833, 0.4496, 0.9197, 0.4197, 0.9496, 0.3833, 0.9717, 0.3418, 0.9854, 0.2968, 0.99, 0.25, 0.9854, 0.2032, 0.9717, 0.1582, 0.9496, 0.1167, 0.9197, 0.08029, 0.8833, 0.05045, 0.8418, 0.02827, 0.7968, 0.01461, 0.75, 0.01, 0.7032, 0.01461, 0.6582, 0.02827, 0.6167, 0.05045, 0.5803, 0.08029, 0.5504, 0.1167, 0.5283, 0.1582, 0.5146, 0.2032, 0.51, 0.25, 0.5146, 0.2968, 0.5283, 0.3418, 0.5504, 0.3833, 0.5803, 0.4197, 0.6167, 0.4496, 0.6582, 0.4717, 0.7032, 0.4854, 0.375, 0.5, 0.3438, 0.5, 0.3438, 0.5, 0.375, 0.5, 0.09375, 0.5, 0.0625, 0.5, 0.0625, 0.5, 0.09375, 0.5, 0.7812, 0.5, 0.75, 0.5, 0.75, 0.5, 0.7812, 0.5, 0.5, 0.5, 0.4688, 0.5, 0.4688, 0.5, 0.5, 0.5, 0.2188, 0.5, 0.1875, 0.5, 0.1875, 0.5, 0.2188, 0.5, 0.9062, 0.5, 0.875, 0.5, 0.875, 0.5, 0.9062, 0.5, 0.625, 0.5, 0.5938, 0.5, 0.5938, 0.5, 0.625, 0.5, 0.3438, 0.5, 0.3125, 0.5, 0.3125, 0.5, 0.3438, 0.5, 0.0625, 0.5, 0.03125, 0.5, 0.03125, 0.5, 0.0625, 0.5, 0.75, 0.5, 0.7188, 0.5, 0.7188, 0.5, 0.75, 0.5, 0.4688, 0.5, 0.4375, 0.5, 0.4375, 0.5, 0.4688, 0.5, 0.1875, 0.5, 0.1562, 0.5, 0.1562, 0.5, 0.1875, 0.5, 0.875, 0.5, 0.8438, 0.5, 0.8438, 0.5, 0.875, 0.5, 0.5938, 0.5, 0.5625, 0.5, 0.5625, 0.5, 0.5938, 0.5, 0.3125, 0.5, 0.2812, 0.5, 0.2812, 0.5, 0.3125, 0.5, 1.0, 0.5, 0.9688, 0.5, 0.9688, 0.5, 1.0, 0.5, 0.03125, 0.5, 0.0, 0.5, 0.0, 0.5, 0.03125, 0.5, 0.7188, 0.5, 0.6875, 0.5, 0.6875, 0.5, 0.7188, 0.5, 0.4375, 0.5, 0.4062, 0.5, 0.4062, 0.5, 0.4375, 0.5, 0.1562, 0.5, 0.125, 0.5, 0.125, 0.5, 0.1562, 0.5, 0.8438, 0.5, 0.8125, 0.5, 0.8125, 0.5, 0.8438, 0.5, 0.5625, 0.5, 0.5312, 0.5, 0.5312, 0.5, 0.5625, 0.5, 0.2812, 0.5, 0.25, 0.5, 0.25, 0.5, 0.2812, 0.5, 0.9688, 0.5, 0.9375, 0.5, 0.9375, 0.5, 0.9688, 0.5, 0.6875, 0.5, 0.6562, 0.5, 0.6562, 0.5, 0.6875, 0.5, 0.4062, 0.5, 0.375, 0.5, 0.375, 0.5, 0.4062, 0.5, 0.125, 0.5, 0.09375, 0.5, 0.09375, 0.5, 0.125, 0.5, 0.8125, 0.5, 0.7812, 0.5, 0.7812, 0.5, 0.8125, 0.5, 0.5312, 0.5, 0.5, 0.5, 0.5, 0.5, 0.5312, 0.5, 0.25, 0.5, 0.2188, 0.5, 0.2188, 0.5, 0.25, 0.5, 0.9375, 0.5, 0.9062, 0.5, 0.9062, 0.5, 0.9375, 0.5, 0.2968, 0.4854, 0.25, 0.49, 0.2032, 0.4854, 0.1582, 0.4717, 0.1167, 0.4496, 0.08029, 0.4197, 0.05045, 0.3833, 0.02827, 0.3418, 0.01461, 0.2968, 0.01, 0.25, 0.01461, 0.2032, 0.02827, 0.1582, 0.05045, 0.1167, 0.08029, 0.08029, 0.1167, 0.05045, 0.1582, 0.02827, 0.2032, 0.01461, 0.25, 0.01, 0.2968, 0.01461, 0.3418, 0.02827, 0.3833, 0.05045, 0.4197, 0.08029, 0.4496, 0.1167, 0.4717, 0.1582, 0.4854, 0.2032, 0.49, 0.25, 0.4854, 0.2968, 0.4717, 0.3418, 0.4496, 0.3833, 0.4197, 0.4197, 0.3833, 0.4496, 0.3418, 0.4717, 0.9688, 1.0, 1.0, 1.0, 1.0, 1.0, 0.9688, 1.0, 0.0, 1.0, 0.03125, 1.0, 0.03125, 1.0, 0.0, 1.0, 0.6875, 1.0, 0.7188, 1.0, 0.7188, 1.0, 0.6875, 1.0, 0.4062, 1.0, 0.4375, 1.0, 0.4375, 1.0, 0.4062, 1.0, 0.125, 1.0, 0.1562, 1.0, 0.1562, 1.0, 0.125, 1.0, 0.8125, 1.0, 0.8438, 1.0, 0.8438, 1.0, 0.8125, 1.0, 0.5312, 1.0, 0.5625, 1.0, 0.5625, 1.0, 0.5312, 1.0, 0.25, 1.0, 0.2812, 1.0, 0.2812, 1.0, 0.25, 1.0, 0.9375, 1.0, 0.9688, 1.0, 0.9688, 1.0, 0.9375, 1.0, 0.6562, 1.0, 0.6875, 1.0, 0.6875, 1.0, 0.6562, 1.0, 0.375, 1.0, 0.4062, 1.0, 0.4062, 1.0, 0.375, 1.0, 0.09375, 1.0, 0.125, 1.0, 0.125, 1.0, 0.09375, 1.0, 0.7812, 1.0, 0.8125, 1.0, 0.8125, 1.0, 0.7812, 1.0, 0.5, 1.0, 0.5312, 1.0, 0.5312, 1.0, 0.5, 1.0, 0.2188, 1.0, 0.25, 1.0, 0.25, 1.0, 0.2188, 1.0, 0.9062, 1.0, 0.9375, 1.0, 0.9375, 1.0, 0.9062, 1.0, 0.625, 1.0, 0.6562, 1.0, 0.6562, 1.0, 0.625, 1.0, 0.3438, 1.0, 0.375, 1.0, 0.375, 1.0, 0.3438, 1.0, 0.0625, 1.0, 0.09375, 1.0, 0.09375, 1.0, 0.0625, 1.0, 0.75, 1.0, 0.7812, 1.0, 0.7812, 1.0, 0.75, 1.0, 0.4688, 1.0, 0.5, 1.0, 0.5, 1.0, 0.4688, 1.0, 0.1875, 1.0, 0.2188, 1.0, 0.2188, 1.0, 0.1875, 1.0, 0.875, 1.0, 0.9062, 1.0, 0.9062, 1.0, 0.875, 1.0, 0.5938, 1.0, 0.625, 1.0, 0.625, 1.0, 0.5938, 1.0, 0.3125, 1.0, 0.3438, 1.0, 0.3438, 1.0, 0.3125, 1.0, 0.03125, 1.0, 0.0625, 1.0, 0.0625, 1.0, 0.03125, 1.0, 0.7188, 1.0, 0.75, 1.0, 0.75, 1.0, 0.7188, 1.0, 0.4375, 1.0, 0.4688, 1.0, 0.4688, 1.0, 0.4375, 1.0, 0.1562, 1.0, 0.1875, 1.0, 0.1875, 1.0, 0.1562, 1.0, 0.8438, 1.0, 0.875, 1.0, 0.875, 1.0, 0.8438, 1.0, 0.5625, 1.0, 0.5938, 1.0, 0.5938, 1.0, 0.5625, 1.0, 1.0, 0.5, 1.0, 1.0, 0.9688, 1.0, 0.9688, 0.5, 0.9688, 0.5, 0.9688, 1.0, 0.9375, 1.0, 0.9375, 0.5, 0.9375, 0.5, 0.9375, 1.0, 0.9062, 1.0, 0.9062, 0.5, 0.9062, 0.5, 0.9062, 1.0, 0.875, 1.0, 0.875, 0.5, 0.875, 0.5, 0.875, 1.0, 0.8438, 1.0, 0.8438, 0.5, 0.8438, 0.5, 0.8438, 1.0, 0.8125, 1.0, 0.8125, 0.5, 0.8125, 0.5, 0.8125, 1.0, 0.7812, 1.0, 0.7812, 0.5, 0.7812, 0.5, 0.7812, 1.0, 0.75, 1.0, 0.75, 0.5, 0.75, 0.5, 0.75, 1.0, 0.7188, 1.0, 0.7188, 0.5, 0.7188, 0.5, 0.7188, 1.0, 0.6875, 1.0, 0.6875, 0.5, 0.6875, 0.5, 0.6875, 1.0, 0.6562, 1.0, 0.6562, 0.5, 0.6562, 0.5, 0.6562, 1.0, 0.625, 1.0, 0.625, 0.5, 0.625, 0.5, 0.625, 1.0, 0.5938, 1.0, 0.5938, 0.5, 0.5938, 0.5, 0.5938, 1.0, 0.5625, 1.0, 0.5625, 0.5, 0.5625, 0.5, 0.5625, 1.0, 0.5312, 1.0, 0.5312, 0.5, 0.5312, 0.5, 0.5312, 1.0, 0.5, 1.0, 0.5, 0.5, 0.5, 0.5, 0.5, 1.0, 0.4688, 1.0, 0.4688, 0.5, 0.4688, 0.5, 0.4688, 1.0, 0.4375, 1.0, 0.4375, 0.5, 0.4375, 0.5, 0.4375, 1.0, 0.4062, 1.0, 0.4062, 0.5, 0.4062, 0.5, 0.4062, 1.0, 0.375, 1.0, 0.375, 0.5, 0.375, 0.5, 0.375, 1.0, 0.3438, 1.0, 0.3438, 0.5, 0.3438, 0.5, 0.3438, 1.0, 0.3125, 1.0, 0.3125, 0.5, 0.3125, 0.5, 0.3125, 1.0, 0.2812, 1.0, 0.2812, 0.5, 0.2812, 0.5, 0.2812, 1.0, 0.25, 1.0, 0.25, 0.5, 0.25, 0.5, 0.25, 1.0, 0.2188, 1.0, 0.2188, 0.5, 0.2188, 0.5, 0.2188, 1.0, 0.1875, 1.0, 0.1875, 0.5, 0.1875, 0.5, 0.1875, 1.0, 0.1562, 1.0, 0.1562, 0.5, 0.1562, 0.5, 0.1562, 1.0, 0.125, 1.0, 0.125, 0.5, 0.125, 0.5, 0.125, 1.0, 0.09375, 1.0, 0.09375, 0.5, 0.09375, 0.5, 0.09375, 1.0, 0.0625, 1.0, 0.0625, 0.5, 0.2812, 1.0, 0.3125, 1.0, 0.3125, 1.0, 0.2812, 1.0, 0.0625, 0.5, 0.0625, 1.0, 0.03125, 1.0, 0.03125, 0.5, 0.03125, 0.5, 0.03125, 1.0, 0.0, 1.0, 0.0, 0.5, 0.6562, 0.5, 0.625, 0.5, 0.625, 0.5, 0.6562, 0.5, 0.75, 0.49, 0.7968, 0.4854, 0.8418, 0.4717, 0.8833, 0.4496, 0.9197, 0.4197, 0.9496, 0.3833, 0.9717, 0.3418, 0.9854, 0.2968, 0.99, 0.25, 0.9854, 0.2032, 0.9717, 0.1582, 0.9496, 0.1167, 0.9197, 0.08029, 0.8833, 0.05045, 0.8418, 0.02827, 0.7968, 0.01461, 0.75, 0.01, 0.7032, 0.01461, 0.6582, 0.02827, 0.6167, 0.05045, 0.5803, 0.08029, 0.5504, 0.1167, 0.5283, 0.1582, 0.5146, 0.2032, 0.51, 0.25, 0.5146, 0.2968, 0.5283, 0.3418, 0.5504, 0.3833, 0.5803, 0.4197, 0.6167, 0.4496, 0.6582, 0.4717, 0.7032, 0.4854, 0.375, 0.5, 0.3438, 0.5, 0.3438, 0.5, 0.375, 0.5, 0.09375, 0.5, 0.0625, 0.5, 0.0625, 0.5, 0.09375, 0.5, 0.7812, 0.5, 0.75, 0.5, 0.75, 0.5, 0.7812, 0.5, 0.5, 0.5, 0.4688, 0.5, 0.4688, 0.5, 0.5, 0.5, 0.2188, 0.5, 0.1875, 0.5, 0.1875, 0.5, 0.2188, 0.5, 0.9062, 0.5, 0.875, 0.5, 0.875, 0.5, 0.9062, 0.5, 0.625, 0.5, 0.5938, 0.5, 0.5938, 0.5, 0.625, 0.5, 0.3438, 0.5, 0.3125, 0.5, 0.3125, 0.5, 0.3438, 0.5, 0.0625, 0.5, 0.03125, 0.5, 0.03125, 0.5, 0.0625, 0.5, 0.75, 0.5, 0.7188, 0.5, 0.7188, 0.5, 0.75, 0.5, 0.4688, 0.5, 0.4375, 0.5, 0.4375, 0.5, 0.4688, 0.5, 0.1875, 0.5, 0.1562, 0.5, 0.1562, 0.5, 0.1875, 0.5, 0.875, 0.5, 0.8438, 0.5, 0.8438, 0.5, 0.875, 0.5, 0.5938, 0.5, 0.5625, 0.5, 0.5625, 0.5, 0.5938, 0.5, 0.3125, 0.5, 0.2812, 0.5, 0.2812, 0.5, 0.3125, 0.5, 1.0, 0.5, 0.9688, 0.5, 0.9688, 0.5, 1.0, 0.5, 0.03125, 0.5, 0.0, 0.5, 0.0, 0.5, 0.03125, 0.5, 0.7188, 0.5, 0.6875, 0.5, 0.6875, 0.5, 0.7188, 0.5, 0.4375, 0.5, 0.4062, 0.5, 0.4062, 0.5, 0.4375, 0.5, 0.1562, 0.5, 0.125, 0.5, 0.125, 0.5, 0.1562, 0.5, 0.8438, 0.5, 0.8125, 0.5, 0.8125, 0.5, 0.8438, 0.5, 0.5625, 0.5, 0.5312, 0.5, 0.5312, 0.5, 0.5625, 0.5, 0.2812, 0.5, 0.25, 0.5, 0.25, 0.5, 0.2812, 0.5, 0.9688, 0.5, 0.9375, 0.5, 0.9375, 0.5, 0.9688, 0.5, 0.6875, 0.5, 0.6562, 0.5, 0.6562, 0.5, 0.6875, 0.5, 0.4062, 0.5, 0.375, 0.5, 0.375, 0.5, 0.4062, 0.5, 0.125, 0.5, 0.09375, 0.5, 0.09375, 0.5, 0.125, 0.5, 0.8125, 0.5, 0.7812, 0.5, 0.7812, 0.5, 0.8125, 0.5, 0.5312, 0.5, 0.5, 0.5, 0.5, 0.5, 0.5312, 0.5, 0.25, 0.5, 0.2188, 0.5, 0.2188, 0.5, 0.25, 0.5, 0.9375, 0.5, 0.9062, 0.5, 0.9062, 0.5, 0.9375, 0.5, 0.2968, 0.4854, 0.25, 0.49, 0.2032, 0.4854, 0.1582, 0.4717, 0.1167, 0.4496, 0.08029, 0.4197, 0.05045, 0.3833, 0.02827, 0.3418, 0.01461, 0.2968, 0.01, 0.25, 0.01461, 0.2032, 0.02827, 0.1582, 0.05045, 0.1167, 0.08029, 0.08029, 0.1167, 0.05045, 0.1582, 0.02827, 0.2032, 0.01461, 0.25, 0.01, 0.2968, 0.01461, 0.3418, 0.02827, 0.3833, 0.05045, 0.4197, 0.08029, 0.4496, 0.1167, 0.4717, 0.1582, 0.4854, 0.2032, 0.49, 0.25, 0.4854, 0.2968, 0.4717, 0.3418, 0.4496, 0.3833, 0.4197, 0.4197, 0.3833, 0.4496, 0.3418, 0.4717, 0.9688, 1.0, 1.0, 1.0, 1.0, 1.0, 0.9688, 1.0, 0.0, 1.0, 0.03125, 1.0, 0.03125, 1.0, 0.0, 1.0, 0.6875, 1.0, 0.7188, 1.0, 0.7188, 1.0, 0.6875, 1.0, 0.4062, 1.0, 0.4375, 1.0, 0.4375, 1.0, 0.4062, 1.0, 0.125, 1.0, 0.1562, 1.0, 0.1562, 1.0, 0.125, 1.0, 0.8125, 1.0, 0.8438, 1.0, 0.8438, 1.0, 0.8125, 1.0, 0.5312, 1.0, 0.5625, 1.0, 0.5625, 1.0, 0.5312, 1.0, 0.25, 1.0, 0.2812, 1.0, 0.2812, 1.0, 0.25, 1.0, 0.9375, 1.0, 0.9688, 1.0, 0.9688, 1.0, 0.9375, 1.0, 0.6562, 1.0, 0.6875, 1.0, 0.6875, 1.0, 0.6562, 1.0, 0.375, 1.0, 0.4062, 1.0, 0.4062, 1.0, 0.375, 1.0, 0.09375, 1.0, 0.125, 1.0, 0.125, 1.0, 0.09375, 1.0, 0.7812, 1.0, 0.8125, 1.0, 0.8125, 1.0, 0.7812, 1.0, 0.5, 1.0, 0.5312, 1.0, 0.5312, 1.0, 0.5, 1.0, 0.2188, 1.0, 0.25, 1.0, 0.25, 1.0, 0.2188, 1.0, 0.9062, 1.0, 0.9375, 1.0, 0.9375, 1.0, 0.9062, 1.0, 0.625, 1.0, 0.6562, 1.0, 0.6562, 1.0, 0.625, 1.0, 0.3438, 1.0, 0.375, 1.0, 0.375, 1.0, 0.3438, 1.0, 0.0625, 1.0, 0.09375, 1.0, 0.09375, 1.0, 0.0625, 1.0, 0.75, 1.0, 0.7812, 1.0, 0.7812, 1.0, 0.75, 1.0, 0.4688, 1.0, 0.5, 1.0, 0.5, 1.0, 0.4688, 1.0, 0.1875, 1.0, 0.2188, 1.0, 0.2188, 1.0, 0.1875, 1.0, 0.875, 1.0, 0.9062, 1.0, 0.9062, 1.0, 0.875, 1.0, 0.5938, 1.0, 0.625, 1.0, 0.625, 1.0, 0.5938, 1.0, 0.3125, 1.0, 0.3438, 1.0, 0.3438, 1.0, 0.3125, 1.0, 0.03125, 1.0, 0.0625, 1.0, 0.0625, 1.0, 0.03125, 1.0, 0.7188, 1.0, 0.75, 1.0, 0.75, 1.0, 0.7188, 1.0, 0.4375, 1.0, 0.4688, 1.0, 0.4688, 1.0, 0.4375, 1.0, 0.1562, 1.0, 0.1875, 1.0, 0.1875, 1.0, 0.1562, 1.0, 0.8438, 1.0, 0.875, 1.0, 0.875, 1.0, 0.8438, 1.0, 0.5625, 1.0, 0.5938, 1.0, 0.5938, 1.0, 0.5625, 1.0, 1.0, 0.5, 1.0, 1.0, 0.9688, 1.0, 0.9688, 0.5, 0.9688, 0.5, 0.9688, 1.0, 0.9375, 1.0, 0.9375, 0.5, 0.9375, 0.5, 0.9375, 1.0, 0.9062, 1.0, 0.9062, 0.5, 0.9062, 0.5, 0.9062, 1.0, 0.875, 1.0, 0.875, 0.5, 0.875, 0.5, 0.875, 1.0, 0.8438, 1.0, 0.8438, 0.5, 0.8438, 0.5, 0.8438, 1.0, 0.8125, 1.0, 0.8125, 0.5, 0.8125, 0.5, 0.8125, 1.0, 0.7812, 1.0, 0.7812, 0.5, 0.7812, 0.5, 0.7812, 1.0, 0.75, 1.0, 0.75, 0.5, 0.75, 0.5, 0.75, 1.0, 0.7188, 1.0, 0.7188, 0.5, 0.7188, 0.5, 0.7188, 1.0, 0.6875, 1.0, 0.6875, 0.5, 0.6875, 0.5, 0.6875, 1.0, 0.6562, 1.0, 0.6562, 0.5, 0.6562, 0.5, 0.6562, 1.0, 0.625, 1.0, 0.625, 0.5, 0.625, 0.5, 0.625, 1.0, 0.5938, 1.0, 0.5938, 0.5, 0.5938, 0.5, 0.5938, 1.0, 0.5625, 1.0, 0.5625, 0.5, 0.5625, 0.5, 0.5625, 1.0, 0.5312, 1.0, 0.5312, 0.5, 0.5312, 0.5, 0.5312, 1.0, 0.5, 1.0, 0.5, 0.5, 0.5, 0.5, 0.5, 1.0, 0.4688, 1.0, 0.4688, 0.5, 0.4688, 0.5, 0.4688, 1.0, 0.4375, 1.0, 0.4375, 0.5, 0.4375, 0.5, 0.4375, 1.0, 0.4062, 1.0, 0.4062, 0.5, 0.4062, 0.5, 0.4062, 1.0, 0.375, 1.0, 0.375, 0.5, 0.375, 0.5, 0.375, 1.0, 0.3438, 1.0, 0.3438, 0.5, 0.3438, 0.5, 0.3438, 1.0, 0.3125, 1.0, 0.3125, 0.5, 0.3125, 0.5, 0.3125, 1.0, 0.2812, 1.0, 0.2812, 0.5, 0.2812, 0.5, 0.2812, 1.0, 0.25, 1.0, 0.25, 0.5, 0.25, 0.5, 0.25, 1.0, 0.2188, 1.0, 0.2188, 0.5, 0.2188, 0.5, 0.2188, 1.0, 0.1875, 1.0, 0.1875, 0.5, 0.1875, 0.5, 0.1875, 1.0, 0.1562, 1.0, 0.1562, 0.5, 0.1562, 0.5, 0.1562, 1.0, 0.125, 1.0, 0.125, 0.5, 0.125, 0.5, 0.125, 1.0, 0.09375, 1.0, 0.09375, 0.5, 0.09375, 0.5, 0.09375, 1.0, 0.0625, 1.0, 0.0625, 0.5, 0.2812, 1.0, 0.3125, 1.0, 0.3125, 1.0, 0.2812, 1.0, 0.0625, 0.5, 0.0625, 1.0, 0.03125, 1.0, 0.03125, 0.5, 0.03125, 0.5, 0.03125, 1.0, 0.0, 1.0, 0.0, 0.5, 0.6562, 0.5, 0.625, 0.5, 0.625, 0.5, 0.6562, 0.5, 0.75, 0.49, 0.7968, 0.4854, 0.8418, 0.4717, 0.8833, 0.4496, 0.9197, 0.4197, 0.9496, 0.3833, 0.9717, 0.3418, 0.9854, 0.2968, 0.99, 0.25, 0.9854, 0.2032, 0.9717, 0.1582, 0.9496, 0.1167, 0.9197, 0.08029, 0.8833, 0.05045, 0.8418, 0.02827, 0.7968, 0.01461, 0.75, 0.01, 0.7032, 0.01461, 0.6582, 0.02827, 0.6167, 0.05045, 0.5803, 0.08029, 0.5504, 0.1167, 0.5283, 0.1582, 0.5146, 0.2032, 0.51, 0.25, 0.5146, 0.2968, 0.5283, 0.3418, 0.5504, 0.3833, 0.5803, 0.4197, 0.6167, 0.4496, 0.6582, 0.4717, 0.7032, 0.4854, 0.375, 0.5, 0.3438, 0.5, 0.3438, 0.5, 0.375, 0.5, 0.09375, 0.5, 0.0625, 0.5, 0.0625, 0.5, 0.09375, 0.5, 0.7812, 0.5, 0.75, 0.5, 0.75, 0.5, 0.7812, 0.5, 0.5, 0.5, 0.4688, 0.5, 0.4688, 0.5, 0.5, 0.5, 0.2188, 0.5, 0.1875, 0.5, 0.1875, 0.5, 0.2188, 0.5, 0.9062, 0.5, 0.875, 0.5, 0.875, 0.5, 0.9062, 0.5, 0.625, 0.5, 0.5938, 0.5, 0.5938, 0.5, 0.625, 0.5, 0.3438, 0.5, 0.3125, 0.5, 0.3125, 0.5, 0.3438, 0.5, 0.0625, 0.5, 0.03125, 0.5, 0.03125, 0.5, 0.0625, 0.5, 0.75, 0.5, 0.7188, 0.5, 0.7188, 0.5, 0.75, 0.5, 0.4688, 0.5, 0.4375, 0.5, 0.4375, 0.5, 0.4688, 0.5, 0.1875, 0.5, 0.1562, 0.5, 0.1562, 0.5, 0.1875, 0.5, 0.875, 0.5, 0.8438, 0.5, 0.8438, 0.5, 0.875, 0.5, 0.5938, 0.5, 0.5625, 0.5, 0.5625, 0.5, 0.5938, 0.5, 0.3125, 0.5, 0.2812, 0.5, 0.2812, 0.5, 0.3125, 0.5, 1.0, 0.5, 0.9688, 0.5, 0.9688, 0.5, 1.0, 0.5, 0.03125, 0.5, 0.0, 0.5, 0.0, 0.5, 0.03125, 0.5, 0.7188, 0.5, 0.6875, 0.5, 0.6875, 0.5, 0.7188, 0.5, 0.4375, 0.5, 0.4062, 0.5, 0.4062, 0.5, 0.4375, 0.5, 0.1562, 0.5, 0.125, 0.5, 0.125, 0.5, 0.1562, 0.5, 0.8438, 0.5, 0.8125, 0.5, 0.8125, 0.5, 0.8438, 0.5, 0.5625, 0.5, 0.5312, 0.5, 0.5312, 0.5, 0.5625, 0.5, 0.2812, 0.5, 0.25, 0.5, 0.25, 0.5, 0.2812, 0.5, 0.9688, 0.5, 0.9375, 0.5, 0.9375, 0.5, 0.9688, 0.5, 0.6875, 0.5, 0.6562, 0.5, 0.6562, 0.5, 0.6875, 0.5, 0.4062, 0.5, 0.375, 0.5, 0.375, 0.5, 0.4062, 0.5, 0.125, 0.5, 0.09375, 0.5, 0.09375, 0.5, 0.125, 0.5, 0.8125, 0.5, 0.7812, 0.5, 0.7812, 0.5, 0.8125, 0.5, 0.5312, 0.5, 0.5, 0.5, 0.5, 0.5, 0.5312, 0.5, 0.25, 0.5, 0.2188, 0.5, 0.2188, 0.5, 0.25, 0.5, 0.9375, 0.5, 0.9062, 0.5, 0.9062, 0.5, 0.9375, 0.5, 0.2968, 0.4854, 0.25, 0.49, 0.2032, 0.4854, 0.1582, 0.4717, 0.1167, 0.4496, 0.08029, 0.4197, 0.05045, 0.3833, 0.02827, 0.3418, 0.01461, 0.2968, 0.01, 0.25, 0.01461, 0.2032, 0.02827, 0.1582, 0.05045, 0.1167, 0.08029, 0.08029, 0.1167, 0.05045, 0.1582, 0.02827, 0.2032, 0.01461, 0.25, 0.01, 0.2968, 0.01461, 0.3418, 0.02827, 0.3833, 0.05045, 0.4197, 0.08029, 0.4496, 0.1167, 0.4717, 0.1582, 0.4854, 0.2032, 0.49, 0.25, 0.4854, 0.2968, 0.4717, 0.3418, 0.4496, 0.3833, 0.4197, 0.4197, 0.3833, 0.4496, 0.3418, 0.4717, 0.9688, 1.0, 1.0, 1.0, 1.0, 1.0, 0.9688, 1.0, 0.0, 1.0, 0.03125, 1.0, 0.03125, 1.0, 0.0, 1.0, 0.6875, 1.0, 0.7188, 1.0, 0.7188, 1.0, 0.6875, 1.0, 0.4062, 1.0, 0.4375, 1.0, 0.4375, 1.0, 0.4062, 1.0, 0.125, 1.0, 0.1562, 1.0, 0.1562, 1.0, 0.125, 1.0, 0.8125, 1.0, 0.8438, 1.0, 0.8438, 1.0, 0.8125, 1.0, 0.5312, 1.0, 0.5625, 1.0, 0.5625, 1.0, 0.5312, 1.0, 0.25, 1.0, 0.2812, 1.0, 0.2812, 1.0, 0.25, 1.0, 0.9375, 1.0, 0.9688, 1.0, 0.9688, 1.0, 0.9375, 1.0, 0.6562, 1.0, 0.6875, 1.0, 0.6875, 1.0, 0.6562, 1.0, 0.375, 1.0, 0.4062, 1.0, 0.4062, 1.0, 0.375, 1.0, 0.09375, 1.0, 0.125, 1.0, 0.125, 1.0, 0.09375, 1.0, 0.7812, 1.0, 0.8125, 1.0, 0.8125, 1.0, 0.7812, 1.0, 0.5, 1.0, 0.5312, 1.0, 0.5312, 1.0, 0.5, 1.0, 0.2188, 1.0, 0.25, 1.0, 0.25, 1.0, 0.2188, 1.0, 0.9062, 1.0, 0.9375, 1.0, 0.9375, 1.0, 0.9062, 1.0, 0.625, 1.0, 0.6562, 1.0, 0.6562, 1.0, 0.625, 1.0, 0.3438, 1.0, 0.375, 1.0, 0.375, 1.0, 0.3438, 1.0, 0.0625, 1.0, 0.09375, 1.0, 0.09375, 1.0, 0.0625, 1.0, 0.75, 1.0, 0.7812, 1.0, 0.7812, 1.0, 0.75, 1.0, 0.4688, 1.0, 0.5, 1.0, 0.5, 1.0, 0.4688, 1.0, 0.1875, 1.0, 0.2188, 1.0, 0.2188, 1.0, 0.1875, 1.0, 0.875, 1.0, 0.9062, 1.0, 0.9062, 1.0, 0.875, 1.0, 0.5938, 1.0, 0.625, 1.0, 0.625, 1.0, 0.5938, 1.0, 0.3125, 1.0, 0.3438, 1.0, 0.3438, 1.0, 0.3125, 1.0, 0.03125, 1.0, 0.0625, 1.0, 0.0625, 1.0, 0.03125, 1.0, 0.7188, 1.0, 0.75, 1.0, 0.75, 1.0, 0.7188, 1.0, 0.4375, 1.0, 0.4688, 1.0, 0.4688, 1.0, 0.4375, 1.0, 0.1562, 1.0, 0.1875, 1.0, 0.1875, 1.0, 0.1562, 1.0, 0.8438, 1.0, 0.875, 1.0, 0.875, 1.0, 0.8438, 1.0, 0.5625, 1.0, 0.5938, 1.0, 0.5938, 1.0, 0.5625, 1.0])
me_cylinder_002.materials.append(mat_material_002)
me_cylinder_002.update()

# ---- objects
ob_cube = bpy.data.objects.new('Cube', me_cube_001)
ob_cylinder_002 = bpy.data.objects.new('Cylinder.002', me_cylinder_002)

# ---- transforms, parenting, visibility, modifiers, constraints
ob_cube.location = (-15.3, 4.104, 8.378)
ob_cylinder_002.location = (-13.03, 13.72, 1.224)

# ---- collection membership
col_collection.objects.link(ob_cube)
col_collection.objects.link(ob_cylinder_002)

# ---- scene / render settings (as saved in the file)
scene.frame_start = 1; scene.frame_end = 250; scene.frame_set(1)
scene.render.engine = 'BLENDER_EEVEE_NEXT'
scene.cycles.sampling_pattern = 'TABULATED_SOBOL'
scene.eevee.ray_tracing_options.trace_max_roughness = 0.0
bpy.context.view_layer.update()

# ---- added for rendering (the .blend has no active camera and no usable light): camera, sun
cam_auto = bpy.data.cameras.new('AutoCamera')
cam_auto.lens = 50.0
cam_auto.sensor_width = 36.0
cam_auto.clip_end = 1000.0
ob_auto_camera = bpy.data.objects.new('AutoCamera', cam_auto)
scene.collection.objects.link(ob_auto_camera)
ob_auto_camera.location = (33.837, -40.831, 37.9384)
ob_auto_camera.rotation_euler = (1.09748, -7.21219e-08, 0.694738)
scene.camera = ob_auto_camera
light_auto_sun = bpy.data.lights.new('AutoSun', 'SUN')
light_auto_sun.energy = 3.0
light_auto_sun.angle = 0.0523599
ob_auto_sun = bpy.data.objects.new('AutoSun', light_auto_sun)
scene.collection.objects.link(ob_auto_sun)
ob_auto_sun.rotation_euler = (0.872665, 0.174533, 0.523599)
bpy.context.view_layer.update()
